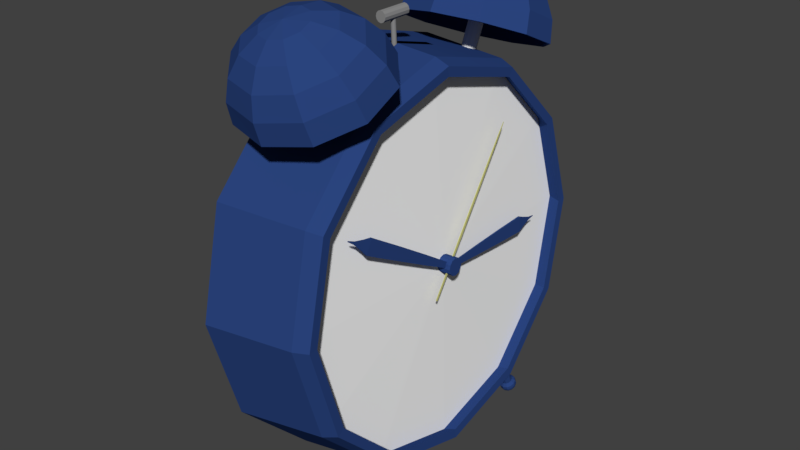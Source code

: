 # Source: SM_AlarmClock_001.blend  (saved by Blender 2.80.37; exported with 4.5.12 LTS)
import bpy
from mathutils import Matrix  # noqa: F401  (used for matrix-valued properties, if any)

bpy.ops.wm.read_factory_settings(use_empty=True)
scene = bpy.context.scene
scene.name = 'Scene'

# ---- collections
col_collection_1 = bpy.data.collections.new('Collection 1'); scene.collection.children.link(col_collection_1)

# ---- materials (node trees are filled in below, after node groups)
mat_clockcase = bpy.data.materials.new('ClockCase')
mat_clockcase.alpha_threshold = 0.0
mat_clockcase.use_transparent_shadow = False
mat_clockcase.diffuse_color = (0.02379, 0.05774, 0.2079, 1.0)
mat_clockcase.roughness = 0.5
mat_clockshield = bpy.data.materials.new('ClockShield')
mat_clockshield.alpha_threshold = 0.0
mat_clockshield.use_transparent_shadow = False
mat_clockshield.diffuse_color = (1.0, 1.0, 1.0, 1.0)
mat_clockshield.roughness = 0.5
mat_clockmetal = bpy.data.materials.new('ClockMetal')
mat_clockmetal.alpha_threshold = 0.0
mat_clockmetal.use_transparent_shadow = False
mat_clockmetal.diffuse_color = (0.2598, 0.2598, 0.2598, 1.0)
mat_clockmetal.roughness = 0.5
mat_clockhole = bpy.data.materials.new('ClockHole')
mat_clockhole.use_transparent_shadow = False
mat_clockhole.diffuse_color = (0.0001763, 0.0001763, 0.0001763, 1.0)
mat_clockhole.roughness = 0.25
mat_secondshand = bpy.data.materials.new('SecondsHand')
mat_secondshand.alpha_threshold = 0.0
mat_secondshand.use_transparent_shadow = False
mat_secondshand.diffuse_color = (0.6383, 0.6269, 0.2385, 1.0)
mat_secondshand.roughness = 0.5

# ---- material node trees

# ---- world
world_world = bpy.data.worlds.new('World'); scene.world = world_world
world_world.color = (0.05088, 0.05088, 0.05088)
world_world.use_sun_shadow = False
world_world.sun_shadow_jitter_overblur = 0.0
world_world.cycles.sampling_method = 'MANUAL'

# ---- meshes
me_cylinder = bpy.data.meshes.new('Cylinder')
me_cylinder.from_pydata([(-0.03968, -0.07131, 0.01882), (0.02422, -0.06406, 0.03463), (-0.04231, -0.1232, 0.07063), (0.02185, -0.1106, 0.08115), (-0.0459, -0.1422, 0.1414), (0.01863, -0.1277, 0.1447), (-0.0495, -0.1232, 0.2122), (0.0154, -0.1106, 0.2082), (-0.05213, -0.07131, 0.264), (0.01304, -0.06406, 0.2547), (0.02487, -0.06738, 0.02891), (0.02238, -0.1164, 0.07785), (0.01899, -0.1343, 0.1447), (0.01559, -0.1164, 0.2116), (0.01311, -0.06738, 0.2605), (0.03484, -0.06524, 0.03312), (0.03243, -0.1127, 0.0805), (0.02915, -0.1301, 0.1452), (0.02586, -0.1127, 0.2099), (0.02346, -0.06524, 0.2573), (0.03421, -0.06203, 0.03865), (0.03192, -0.1071, 0.08369), (0.0288, -0.1236, 0.1452), (0.02568, -0.1071, 0.2067), (0.02339, -0.06203, 0.2518), (0.01555, -0.07432, 0.04499), (0.01727, -0.08991, 0.01096), (0.01754, -0.07384, 0.04487), (0.01926, -0.08943, 0.01084), (0.01901, -0.07252, 0.04434), (0.02074, -0.08811, 0.01031), (0.01959, -0.07072, 0.04355), (0.02131, -0.08631, 0.009517), (0.0191, -0.06892, 0.0427), (0.02083, -0.08451, 0.008667), (0.01768, -0.0676, 0.04202), (0.01941, -0.08319, 0.007991), (0.01571, -0.06712, 0.0417), (0.01744, -0.08271, 0.00767), (0.01372, -0.0676, 0.04182), (0.01545, -0.08319, 0.00779), (0.01224, -0.06892, 0.04235), (0.01397, -0.08451, 0.008319), (0.01167, -0.07072, 0.04314), (0.0134, -0.08631, 0.009115), (0.01216, -0.07252, 0.04399), (0.01389, -0.08811, 0.009965), (0.01358, -0.07384, 0.04467), (0.01531, -0.08943, 0.01064), (0.02034, -0.0919, 0.00976), (0.01733, -0.09263, 0.009942), (0.02258, -0.0899, 0.008958), (0.02345, -0.08717, 0.00775), (0.02271, -0.08444, 0.006461), (0.02056, -0.08244, 0.005436), (0.01758, -0.0817, 0.004949), (0.01456, -0.08244, 0.005131), (0.01232, -0.08444, 0.005934), (0.01145, -0.08717, 0.007141), (0.01219, -0.0899, 0.00843), (0.01434, -0.0919, 0.009455), (0.02054, -0.09287, 0.008119), (0.01741, -0.09363, 0.008308), (0.02287, -0.0908, 0.007286), (0.02377, -0.08796, 0.006032), (0.023, -0.08512, 0.004693), (0.02077, -0.08304, 0.003628), (0.01767, -0.08228, 0.003122), (0.01454, -0.08304, 0.003311), (0.01221, -0.08512, 0.004145), (0.01131, -0.08796, 0.005399), (0.01208, -0.0908, 0.006738), (0.01431, -0.09287, 0.007803), (0.02054, -0.0934, 0.006623), (0.01748, -0.09415, 0.006807), (0.02281, -0.09138, 0.005811), (0.02368, -0.08862, 0.004589), (0.02294, -0.08585, 0.003285), (0.02076, -0.08383, 0.002247), (0.01774, -0.08309, 0.001755), (0.01469, -0.08383, 0.001939), (0.01242, -0.08585, 0.002751), (0.01154, -0.08862, 0.003973), (0.01229, -0.09138, 0.005277), (0.01447, -0.0934, 0.006315), (0.02033, -0.0935, 0.005231), (0.01756, -0.09417, 0.005398), (0.02239, -0.09166, 0.004494), (0.02318, -0.08915, 0.003385), (0.0225, -0.08665, 0.002202), (0.02053, -0.08481, 0.00126), (0.01779, -0.08414, 0.0008132), (0.01502, -0.08481, 0.0009805), (0.01296, -0.08665, 0.001717), (0.01216, -0.08915, 0.002826), (0.01284, -0.09166, 0.004009), (0.01482, -0.0935, 0.004951), (0.01978, -0.09298, 0.003764), (0.01763, -0.0935, 0.003893), (0.02138, -0.09156, 0.003192), (0.022, -0.08961, 0.002331), (0.02147, -0.08766, 0.001412), (0.01994, -0.08624, 0.0006816), (0.01781, -0.08572, 0.0003346), (0.01566, -0.08624, 0.0004644), (0.01406, -0.08766, 0.001036), (0.01345, -0.08961, 0.001897), (0.01397, -0.09156, 0.002816), (0.01551, -0.09298, 0.003547), (0.01777, -0.09, 0.001255), (0.01653, -0.08416, 0.02556), (0.01653, -0.08281, 0.02555), (0.01833, -0.08237, 0.02545), (0.01895, -0.08357, 0.02541), (0.01967, -0.08118, 0.02497), (0.02074, -0.08197, 0.02477), (0.02018, -0.07955, 0.02425), (0.02144, -0.07978, 0.0238), (0.01974, -0.07792, 0.02348), (0.02084, -0.0776, 0.02277), (0.01846, -0.07673, 0.02287), (0.01912, -0.076, 0.02195), (0.01668, -0.0763, 0.02258), (0.01674, -0.07541, 0.02156), (0.01489, -0.07673, 0.02269), (0.01432, -0.076, 0.02171), (0.01355, -0.07792, 0.02317), (0.01252, -0.0776, 0.02235), (0.01303, -0.07955, 0.02389), (0.01183, -0.07978, 0.02331), (0.01347, -0.08118, 0.02465), (0.01242, -0.08197, 0.02435), (0.01475, -0.08237, 0.02526), (0.01414, -0.08357, 0.02517), (-0.01313, -0.05553, 0.2488), (-0.01649, -0.08971, 0.315), (-0.01043, -0.05609, 0.2487), (-0.01379, -0.09027, 0.3148), (-0.008423, -0.05763, 0.248), (-0.01178, -0.09181, 0.3141), (-0.007648, -0.05973, 0.2469), (-0.01101, -0.09391, 0.3131), (-0.008313, -0.06183, 0.2458), (-0.01167, -0.09601, 0.312), (-0.01024, -0.06336, 0.2449), (-0.0136, -0.09754, 0.3111), (-0.01291, -0.06393, 0.2445), (-0.01627, -0.09811, 0.3107), (-0.01561, -0.06336, 0.2446), (-0.01897, -0.09754, 0.3108), (-0.01762, -0.06183, 0.2453), (-0.02098, -0.09601, 0.3115), (-0.0184, -0.05973, 0.2464), (-0.02176, -0.09391, 0.3125), (-0.01773, -0.05763, 0.2475), (-0.02109, -0.09181, 0.3137), (-0.0158, -0.05609, 0.2484), (-0.01916, -0.09027, 0.3146), (-0.03872, -0.0004356, -0.0001461), (0.02508, -0.0004356, 0.01761), (-0.03968, 0.07043, 0.01882), (0.02422, 0.06319, 0.03463), (-0.04231, 0.1223, 0.07063), (0.02185, 0.1098, 0.08115), (-0.0459, 0.1413, 0.1414), (0.01863, 0.1268, 0.1447), (-0.0495, 0.1223, 0.2122), (0.0154, 0.1098, 0.2082), (-0.05213, 0.07043, 0.264), (0.01304, 0.06319, 0.2547), (-0.05309, -0.0004356, 0.283), (0.01218, -0.0004356, 0.2718), (0.02577, -0.0004356, 0.011), (0.02487, 0.0665, 0.02891), (0.02238, 0.1155, 0.07785), (0.01899, 0.1334, 0.1447), (0.01559, 0.1155, 0.2116), (0.01311, 0.0665, 0.2605), (0.0122, -0.0004356, 0.2784), (0.02152, -0.0004356, 0.1448), (-0.04004, -0.06716, 0.02598), (0.03572, -0.0004356, 0.01577), (0.03484, 0.06437, 0.03312), (0.03243, 0.1118, 0.0805), (0.02915, 0.1292, 0.1452), (0.02586, 0.1118, 0.2099), (0.02346, 0.06437, 0.2573), (0.02258, -0.0004356, 0.2747), (0.03505, -0.0004356, 0.02217), (0.03421, 0.06116, 0.03865), (0.03192, 0.1063, 0.08369), (0.0288, 0.1228, 0.1452), (0.02568, 0.1063, 0.2067), (0.02339, 0.06116, 0.2518), (0.02255, -0.0004356, 0.2682), (0.01555, 0.07345, 0.04499), (0.01727, 0.08904, 0.01096), (0.01754, 0.07297, 0.04487), (0.01926, 0.08856, 0.01084), (0.01901, 0.07165, 0.04434), (0.02074, 0.08724, 0.01031), (0.01959, 0.06985, 0.04355), (0.02131, 0.08544, 0.009517), (0.0191, 0.06805, 0.0427), (0.02083, 0.08364, 0.008667), (0.01768, 0.06673, 0.04202), (0.01941, 0.08232, 0.007991), (0.01571, 0.06625, 0.0417), (0.01744, 0.08184, 0.00767), (0.01372, 0.06673, 0.04182), (0.01545, 0.08232, 0.00779), (0.01224, 0.06805, 0.04235), (0.01397, 0.08364, 0.008319), (0.01167, 0.06985, 0.04314), (0.0134, 0.08544, 0.009115), (0.01216, 0.07165, 0.04399), (0.01389, 0.08724, 0.009965), (0.01358, 0.07297, 0.04467), (0.01531, 0.08856, 0.01064), (0.02034, 0.09103, 0.00976), (0.01733, 0.09176, 0.009942), (0.02258, 0.08903, 0.008958), (0.02345, 0.0863, 0.00775), (0.02271, 0.08356, 0.006461), (0.02056, 0.08156, 0.005436), (0.01758, 0.08083, 0.004949), (0.01456, 0.08156, 0.005131), (0.01232, 0.08356, 0.005934), (0.01145, 0.0863, 0.007141), (0.01219, 0.08903, 0.00843), (0.01434, 0.09103, 0.009455), (0.02054, 0.092, 0.008119), (0.01741, 0.09276, 0.008308), (0.02287, 0.08993, 0.007286), (0.02377, 0.08709, 0.006032), (0.023, 0.08425, 0.004693), (0.02077, 0.08217, 0.003628), (0.01767, 0.08141, 0.003122), (0.01454, 0.08217, 0.003311), (0.01221, 0.08425, 0.004145), (0.01131, 0.08709, 0.005399), (0.01208, 0.08993, 0.006738), (0.01431, 0.092, 0.007803), (0.02054, 0.09253, 0.006623), (0.01748, 0.09327, 0.006807), (0.02281, 0.09051, 0.005811), (0.02368, 0.08775, 0.004589), (0.02294, 0.08498, 0.003285), (0.02076, 0.08296, 0.002247), (0.01774, 0.08222, 0.001755), (0.01469, 0.08296, 0.001939), (0.01242, 0.08498, 0.002751), (0.01154, 0.08775, 0.003973), (0.01229, 0.09051, 0.005277), (0.01447, 0.09253, 0.006315), (0.02033, 0.09263, 0.005231), (0.01756, 0.0933, 0.005398), (0.02239, 0.09079, 0.004494), (0.02318, 0.08828, 0.003385), (0.0225, 0.08578, 0.002202), (0.02053, 0.08394, 0.00126), (0.01779, 0.08327, 0.0008132), (0.01502, 0.08394, 0.0009805), (0.01296, 0.08578, 0.001717), (0.01216, 0.08828, 0.002826), (0.01284, 0.09079, 0.004009), (0.01482, 0.09263, 0.004951), (0.01978, 0.09211, 0.003764), (0.01763, 0.09263, 0.003893), (0.02138, 0.09068, 0.003192), (0.022, 0.08874, 0.002331), (0.02147, 0.08679, 0.001412), (0.01994, 0.08537, 0.0006816), (0.01781, 0.08484, 0.0003346), (0.01566, 0.08537, 0.0004644), (0.01406, 0.08679, 0.001036), (0.01345, 0.08874, 0.001897), (0.01397, 0.09068, 0.002816), (0.01551, 0.09211, 0.003547), (0.01777, 0.08913, 0.001255), (0.01653, 0.08329, 0.02556), (0.01653, 0.08194, 0.02555), (0.01833, 0.0815, 0.02545), (0.01895, 0.0827, 0.02541), (0.01967, 0.08031, 0.02497), (0.02074, 0.0811, 0.02477), (0.02018, 0.07868, 0.02425), (0.02144, 0.07891, 0.0238), (0.01974, 0.07705, 0.02348), (0.02084, 0.07673, 0.02277), (0.01846, 0.07586, 0.02287), (0.01912, 0.07512, 0.02195), (0.01668, 0.07542, 0.02258), (0.01674, 0.07454, 0.02156), (0.01489, 0.07586, 0.02269), (0.01432, 0.07512, 0.02171), (0.01355, 0.07705, 0.02317), (0.01252, 0.07673, 0.02235), (0.01303, 0.07868, 0.02389), (0.01183, 0.07891, 0.02331), (0.01347, 0.08031, 0.02465), (0.01242, 0.0811, 0.02435), (0.01475, 0.0815, 0.02526), (0.01414, 0.0827, 0.02517), (-0.01313, 0.05466, 0.2488), (-0.01649, 0.08884, 0.315), (-0.01043, 0.05522, 0.2487), (-0.01379, 0.0894, 0.3148), (-0.008423, 0.05676, 0.248), (-0.01178, 0.09094, 0.3141), (-0.007648, 0.05886, 0.2469), (-0.01101, 0.09304, 0.3131), (-0.008313, 0.06096, 0.2458), (-0.01167, 0.09513, 0.312), (-0.01024, 0.06249, 0.2449), (-0.0136, 0.09667, 0.3111), (-0.01291, 0.06306, 0.2445), (-0.01627, 0.09723, 0.3107), (-0.01561, 0.06249, 0.2446), (-0.01897, 0.09667, 0.3108), (-0.01762, 0.06096, 0.2453), (-0.02098, 0.09513, 0.3115), (-0.0184, 0.05886, 0.2464), (-0.02176, 0.09304, 0.3125), (-0.01773, 0.05676, 0.2475), (-0.02109, 0.09094, 0.3137), (-0.0158, 0.05522, 0.2484), (-0.01916, 0.0894, 0.3146), (-0.001812, 0.005896, 0.1438), (-0.00166, 0.005092, 0.1408), (-0.001549, 0.002896, 0.1386), (-0.001508, -0.0001046, 0.1378), (-0.001549, -0.003105, 0.1386), (-0.00166, -0.005301, 0.1408), (-0.001812, -0.006105, 0.1438), (-0.001965, -0.005301, 0.1468), (-0.002076, -0.003105, 0.149), (-0.002117, -0.0001046, 0.1498), (-0.002076, 0.002896, 0.149), (0.03118, -0.0001046, 0.1455), (-0.001965, 0.005092, 0.1468), (0.01563, -0.07072, 0.04335), (0.01563, 0.06985, 0.04335), (-0.04252, -0.116, 0.07477), (-0.0459, -0.1339, 0.1414), (-0.04929, -0.116, 0.2081), (-0.05176, -0.06716, 0.2568), (-0.03914, -0.0004356, 0.008128), (-0.04004, 0.06629, 0.02598), (-0.04252, 0.1151, 0.07477), (-0.0459, 0.133, 0.1414), (-0.04929, 0.1151, 0.2081), (-0.05176, 0.06629, 0.2568), (-0.05267, -0.0004356, 0.2747), (-0.02263, -0.06383, 0.03265), (-0.02498, -0.1102, 0.079), (-0.0282, -0.1272, 0.1423), (-0.03141, -0.1102, 0.2056), (-0.03376, -0.06383, 0.252), (-0.02177, -0.0004356, 0.01569), (-0.02263, 0.06296, 0.03265), (-0.02498, 0.1094, 0.079), (-0.0282, 0.1263, 0.1423), (-0.03141, 0.1094, 0.2056), (-0.03376, 0.06296, 0.252), (-0.03463, -0.0004356, 0.2689), (-0.0282, -0.0004356, 0.1423), (0.01906, -0.09212, 0.00229), (0.01771, -0.09245, 0.002372), (0.02006, -0.09123, 0.001931), (0.02045, -0.09, 0.001391), (0.02012, -0.08878, 0.0008144), (0.01916, -0.08789, 0.0003556), (0.01782, -0.08756, 0.0001378), (0.01647, -0.08789, 0.0002193), (0.01547, -0.08878, 0.0005783), (0.01508, -0.09, 0.001119), (0.01541, -0.09123, 0.001695), (0.01637, -0.09212, 0.002154), (0.03091, -0.003105, 0.1507), (0.03103, -0.005301, 0.1485), (0.03144, -0.003105, 0.1403), (0.03148, -0.0001046, 0.1395), (0.03118, -0.006105, 0.1455), (0.03144, 0.002896, 0.1403), (0.03133, -0.005301, 0.1425), (0.03133, 0.005092, 0.1425), (0.03118, 0.005896, 0.1455), (0.03087, -0.0001046, 0.1515), (0.03091, 0.002896, 0.1507), (0.03103, 0.005092, 0.1485), (-0.05222, 0.03293, 0.2658), (-0.05261, 0.035, 0.2735), (0.01265, 0.03303, 0.2695), (0.01261, 0.03138, 0.2633), (0.02302, 0.03197, 0.266), (0.02297, 0.03036, 0.26), (-0.0342, 0.03126, 0.2605), (-0.05261, -0.03587, 0.2735), (0.01265, -0.03391, 0.2695), (0.01261, -0.03225, 0.2633), (-0.05222, -0.0338, 0.2658), (0.02302, -0.03284, 0.266), (0.02297, -0.03123, 0.26), (-0.0342, -0.03213, 0.2605), (-0.00355, -0.0004356, 0.005931), (-0.004484, -0.06916, 0.02432), (-0.007035, -0.1195, 0.07457), (-0.01052, -0.1379, 0.1432), (-0.014, -0.1195, 0.2118), (-0.01656, -0.06916, 0.2621), (-0.01749, -0.0004356, 0.2805), (-0.004484, 0.06829, 0.02432), (-0.007035, 0.1186, 0.07457), (-0.01052, 0.137, 0.1432), (-0.014, 0.1186, 0.2118), (-0.01656, 0.06829, 0.2621), (-0.01702, 0.03393, 0.2713), (-0.01702, -0.0348, 0.2713), (-0.009714, -0.0004356, 0.004866), (-0.01065, -0.06954, 0.02336), (-0.01322, -0.1201, 0.07388), (-0.01672, -0.1386, 0.1429), (-0.02023, -0.1201, 0.2119), (-0.02279, -0.06954, 0.2624), (-0.02373, -0.0004356, 0.2809), (-0.01065, 0.06867, 0.02336), (-0.01322, 0.1193, 0.07388), (-0.01672, 0.1378, 0.1429), (-0.02023, 0.1193, 0.2119), (-0.02279, 0.06867, 0.2624), (-0.02326, -0.03499, 0.2717), (-0.02326, 0.03412, 0.2717), (-0.01749, -0.0004356, 0.2691), (-0.01702, 0.03393, 0.2691), (-0.01702, -0.0348, 0.2691), (-0.02373, -0.0004356, 0.2691), (-0.02326, -0.03499, 0.2691), (-0.02326, 0.03412, 0.2691), (-0.008041, -0.08239, 0.32), (0.001013, -0.06966, 0.3188), (0.008437, -0.05737, 0.3131), (0.01351, -0.04669, 0.3036), (0.01416, -0.04046, 0.2901), (-0.001736, -0.08913, 0.3171), (0.01301, -0.08249, 0.3134), (0.02494, -0.07501, 0.3058), (0.03291, -0.06744, 0.2949), (0.03354, -0.06119, 0.2814), (-0.001539, -0.09746, 0.3133), (0.01338, -0.09834, 0.3061), (0.02546, -0.09683, 0.2956), (0.03352, -0.09309, 0.283), (0.03414, -0.0868, 0.2695), (-0.007526, -0.1042, 0.3098), (0.001991, -0.1112, 0.2995), (0.009784, -0.1145, 0.2866), (0.01509, -0.1138, 0.2724), (0.01574, -0.1075, 0.2589), (-0.01741, -0.1068, 0.3081), (-0.01681, -0.1161, 0.2963), (-0.01609, -0.1212, 0.2822), (-0.01533, -0.1218, 0.2671), (-0.01465, -0.1154, 0.2537), (-0.01784, -0.09429, 0.3165), (-0.02742, -0.1042, 0.3088), (-0.03584, -0.1112, 0.2976), (-0.04229, -0.1145, 0.284), (-0.04612, -0.1138, 0.2693), (-0.04541, -0.1075, 0.2558), (-0.03372, -0.09746, 0.3116), (-0.04783, -0.09834, 0.303), (-0.05879, -0.09683, 0.2913), (-0.06553, -0.09309, 0.2779), (-0.06479, -0.0868, 0.2645), (-0.03392, -0.08913, 0.3155), (-0.04821, -0.08249, 0.3103), (-0.05931, -0.07501, 0.3015), (-0.06613, -0.06744, 0.2898), (-0.06539, -0.06119, 0.2764), (-0.02793, -0.08239, 0.3189), (-0.03682, -0.06966, 0.3169), (-0.04363, -0.05737, 0.3105), (-0.04771, -0.04669, 0.3004), (-0.04699, -0.04046, 0.287), (-0.01805, -0.07981, 0.3206), (-0.01802, -0.06477, 0.3201), (-0.01776, -0.05062, 0.3149), (-0.01729, -0.03877, 0.3057), (-0.0166, -0.03254, 0.2922), (-0.01771, -0.09311, 0.314), (0.02864, -0.09401, 0.2878), (0.02809, -0.07076, 0.2986), (-0.04501, -0.05194, 0.3037), (-0.06172, -0.07076, 0.2941), (0.0105, -0.05194, 0.3065), (-0.01565, -0.12, 0.2735), (0.01193, -0.1128, 0.2782), (-0.06117, -0.09401, 0.2833), (-0.01743, -0.04475, 0.3084), (-0.04357, -0.1128, 0.2754), (0.02188, -0.09667, 0.2975), (-0.04151, -0.06046, 0.3111), (-0.01624, -0.119, 0.2851), (-0.01777, -0.05428, 0.3152), (-0.04027, -0.1129, 0.2868), (0.02141, -0.07665, 0.3068), (-0.05589, -0.07665, 0.3028), (0.006262, -0.06046, 0.3135), (0.007498, -0.1129, 0.2892), (-0.05542, -0.09667, 0.2935), (-0.008247, -0.09064, 0.3156), (-0.01198, -0.08665, 0.3173), (-0.008131, -0.09557, 0.3133), (-0.01167, -0.09956, 0.3113), (-0.01752, -0.1011, 0.3103), (-0.02344, -0.09956, 0.3107), (-0.02717, -0.09557, 0.3124), (-0.02728, -0.09064, 0.3146), (-0.02374, -0.08665, 0.3167), (-0.0179, -0.08513, 0.3177), (-0.008041, 0.08152, 0.32), (0.001013, 0.06879, 0.3188), (0.008437, 0.05649, 0.3131), (0.01351, 0.04582, 0.3036), (0.01416, 0.03959, 0.2901), (-0.001736, 0.08826, 0.3171), (0.01301, 0.08162, 0.3134), (0.02494, 0.07414, 0.3058), (0.03291, 0.06657, 0.2949), (0.03354, 0.06031, 0.2814), (-0.001539, 0.09659, 0.3133), (0.01338, 0.09747, 0.3061), (0.02546, 0.09596, 0.2956), (0.03352, 0.09222, 0.283), (0.03414, 0.08593, 0.2695), (-0.007526, 0.1033, 0.3098), (0.001991, 0.1103, 0.2995), (0.009784, 0.1136, 0.2866), (0.01509, 0.113, 0.2724), (0.01574, 0.1067, 0.2589), (-0.01741, 0.1059, 0.3081), (-0.01681, 0.1152, 0.2963), (-0.01609, 0.1204, 0.2822), (-0.01533, 0.1209, 0.2671), (-0.01465, 0.1146, 0.2537), (-0.01784, 0.09342, 0.3165), (-0.02742, 0.1033, 0.3088), (-0.03584, 0.1103, 0.2976), (-0.04229, 0.1136, 0.284), (-0.04612, 0.113, 0.2693), (-0.04541, 0.1067, 0.2558), (-0.03372, 0.09659, 0.3116), (-0.04783, 0.09747, 0.303), (-0.05879, 0.09596, 0.2913), (-0.06553, 0.09222, 0.2779), (-0.06479, 0.08593, 0.2645), (-0.03392, 0.08826, 0.3155), (-0.04821, 0.08162, 0.3103), (-0.05931, 0.07414, 0.3015), (-0.06613, 0.06657, 0.2898), (-0.06539, 0.06031, 0.2764), (-0.02793, 0.08152, 0.3189), (-0.03682, 0.06879, 0.3169), (-0.04363, 0.05649, 0.3105), (-0.04771, 0.04582, 0.3004), (-0.04699, 0.03959, 0.287), (-0.01805, 0.07894, 0.3206), (-0.01802, 0.06389, 0.3201), (-0.01776, 0.04975, 0.3149), (-0.01729, 0.0379, 0.3057), (-0.0166, 0.03167, 0.2922), (-0.01771, 0.09224, 0.314), (0.02864, 0.09314, 0.2878), (0.02809, 0.06988, 0.2986), (-0.04501, 0.05107, 0.3037), (-0.06172, 0.06988, 0.2941), (0.0105, 0.05107, 0.3065), (-0.01565, 0.1191, 0.2735), (0.01193, 0.112, 0.2782), (-0.06117, 0.09314, 0.2833), (-0.01743, 0.04388, 0.3084), (-0.04357, 0.112, 0.2754), (0.02188, 0.0958, 0.2975), (-0.04151, 0.05959, 0.3111), (-0.01624, 0.1182, 0.2851), (-0.01777, 0.05341, 0.3152), (-0.04027, 0.112, 0.2868), (0.02141, 0.07578, 0.3068), (-0.05589, 0.07578, 0.3028), (0.006262, 0.05959, 0.3135), (0.007498, 0.112, 0.2892), (-0.05542, 0.0958, 0.2935), (-0.008247, 0.08977, 0.3156), (-0.01198, 0.08578, 0.3173), (-0.008131, 0.0947, 0.3133), (-0.01167, 0.09869, 0.3113), (-0.01752, 0.1002, 0.3103), (-0.02344, 0.09869, 0.3107), (-0.02717, 0.0947, 0.3124), (-0.02728, 0.08977, 0.3146), (-0.02374, 0.08578, 0.3167), (-0.0179, 0.08426, 0.3177), (0.01572, -0.0387, 0.291), (0.03613, -0.06051, 0.2818), (0.03676, -0.08748, 0.2693), (0.01739, -0.1093, 0.2582), (-0.01459, -0.1176, 0.2527), (-0.04697, -0.1093, 0.2549), (-0.06738, -0.08748, 0.264), (-0.06801, -0.06051, 0.2766), (-0.04864, -0.0387, 0.2877), (-0.01665, -0.03036, 0.2932), (0.01572, 0.03782, 0.291), (0.03613, 0.05964, 0.2818), (0.03676, 0.08661, 0.2693), (0.01739, 0.1084, 0.2582), (-0.01459, 0.1168, 0.2527), (-0.04697, 0.1084, 0.2549), (-0.06738, 0.08661, 0.264), (-0.06801, 0.05964, 0.2766), (-0.04864, 0.03782, 0.2877), (-0.01665, 0.02949, 0.2932), (0.0232, 0.05723, 0.2232), (0.02331, 0.05723, 0.2232), (0.02321, 0.0577, 0.2228), (0.02333, 0.0577, 0.2228), (0.0261, 0.01103, 0.1631), (0.02651, 0.01103, 0.1631), (0.02616, 0.01268, 0.1618), (0.02657, 0.01268, 0.1619), (0.02798, -0.01589, 0.1269), (0.02466, 0.03828, 0.199), (0.02436, 0.03966, 0.1979), (0.02835, -0.01463, 0.126), (0.02431, 0.03828, 0.199), (0.0283, -0.01589, 0.127), (0.02803, -0.01463, 0.126), (0.02471, 0.03966, 0.1979), (0.02377, 0.05116, 0.2157), (0.02354, 0.05223, 0.2149), (0.0235, 0.05116, 0.2157), (0.02381, 0.05223, 0.2149), (0.02707, -0.001914, 0.1436), (0.02751, -0.001914, 0.1437), (0.02449, -0.09252, 0.1982), (0.02456, -0.09252, 0.1982), (0.02691, -8.354e-05, 0.1468), (0.02735, -8.354e-05, 0.1468), (0.02446, -0.09223, 0.1987), (0.02453, -0.09223, 0.1987), (0.02541, -0.05285, 0.1703), (0.02647, -0.05285, 0.1704), (0.02502, -0.04842, 0.1779), (0.02608, -0.04842, 0.178), (0.02623, -0.02745, 0.1569), (0.02588, -0.07812, 0.184), (0.02414, -0.07278, 0.1931), (0.02673, -0.02418, 0.1625), (0.0246, -0.07812, 0.184), (0.02701, -0.02745, 0.1569), (0.02594, -0.02418, 0.1625), (0.02542, -0.07278, 0.1932), (0.02542, -0.08172, 0.1884), (0.02483, -0.08759, 0.1945), (0.02433, -0.0784, 0.1941), (0.02451, -0.0866, 0.1962), (0.02459, -0.08759, 0.1945), (0.02462, -0.08172, 0.1884), (0.02474, -0.0866, 0.1962), (0.02513, -0.0784, 0.1941), (0.02692, 0.001607, 0.1467), (0.02736, 0.001607, 0.1467), (0.02718, 0.09261, 0.1451), (0.02725, 0.09261, 0.1451), (0.02711, 0.001607, 0.1429), (0.02755, 0.001607, 0.1429), (0.02721, 0.09261, 0.1445), (0.02728, 0.09261, 0.1445), (0.02647, 0.05104, 0.1494), (0.02753, 0.05104, 0.1495), (0.02694, 0.05104, 0.1402), (0.028, 0.05104, 0.1402), (0.02667, 0.02632, 0.1482), (0.02759, 0.07575, 0.1504), (0.02688, 0.07575, 0.1392), (0.0278, 0.02632, 0.1414), (0.02631, 0.07575, 0.1503), (0.02745, 0.02632, 0.1482), (0.02701, 0.02632, 0.1414), (0.02815, 0.07575, 0.1393), (0.02745, 0.08034, 0.1483), (0.0273, 0.08735, 0.1459), (0.02701, 0.08034, 0.1413), (0.02717, 0.08735, 0.1438), (0.02706, 0.08735, 0.1458), (0.02666, 0.08034, 0.1483), (0.0274, 0.08735, 0.1438), (0.02781, 0.08034, 0.1414), (-0.02188, 0.01096, 0.302), (-0.02188, -0.01114, 0.302), (-0.01994, 0.01096, 0.3016), (-0.01994, -0.01114, 0.3016), (-0.01846, 0.01096, 0.3003), (-0.01846, -0.01114, 0.3003), (-0.01785, 0.01096, 0.2984), (-0.01785, -0.01114, 0.2984), (-0.01827, 0.01096, 0.2964), (-0.01827, -0.01114, 0.2964), (-0.0196, 0.01096, 0.295), (-0.0196, -0.01114, 0.295), (-0.02149, 0.01096, 0.2943), (-0.02149, -0.01114, 0.2943), (-0.02343, 0.01096, 0.2948), (-0.02343, -0.01114, 0.2948), (-0.0249, 0.01096, 0.2961), (-0.0249, -0.01114, 0.2961), (-0.02552, 0.01096, 0.298), (-0.02552, -0.01114, 0.298), (-0.0251, 0.01096, 0.2999), (-0.0251, -0.01114, 0.2999), (-0.02377, 0.01096, 0.3014), (-0.02377, -0.01114, 0.3014), (-0.02168, 0.01096, 0.2982), (-0.02168, -0.01114, 0.2982), (-0.02115, -0.002067, 0.2957), (-0.01957, -0.002067, 0.2645), (-0.02199, -0.001842, 0.2956), (-0.02041, -0.001842, 0.2645), (-0.02261, -0.001225, 0.2956), (-0.02102, -0.001225, 0.2644), (-0.02283, -0.0003829, 0.2956), (-0.02125, -0.0003829, 0.2644), (-0.02261, 0.0004594, 0.2956), (-0.02102, 0.0004594, 0.2644), (-0.02199, 0.001076, 0.2956), (-0.02041, 0.001076, 0.2645), (-0.02115, 0.001302, 0.2957), (-0.01957, 0.001302, 0.2645), (-0.02031, 0.001076, 0.2957), (-0.01873, 0.001076, 0.2645), (-0.01969, 0.0004594, 0.2957), (-0.01811, 0.0004594, 0.2646), (-0.01947, -0.0003829, 0.2958), (-0.01788, -0.0003829, 0.2646), (-0.01969, -0.001225, 0.2957), (-0.01811, -0.001225, 0.2646), (-0.02031, -0.001842, 0.2957), (-0.01873, -0.001842, 0.2645), (-0.02115, -0.0003829, 0.2957), (-0.01957, -0.0003829, 0.2645)], [], [(405, 172, 10, 406), (406, 10, 11, 407), (407, 11, 12, 408), (408, 12, 13, 409), (409, 13, 14, 410), (418, 399, 178, 411), (3, 5, 22, 21), (399, 14, 19, 402), (10, 172, 181, 15), (1, 3, 21, 20), (12, 11, 16, 17), (159, 1, 20, 188), (14, 13, 18, 19), (159, 179, 1), (9, 179, 171, 400), (1, 179, 3), (5, 179, 7), (3, 179, 5), (7, 179, 9), (166, 164, 350, 351), (398, 170, 353, 401), (168, 166, 351, 352), (0, 2, 343, 180), (392, 168, 352, 391), (6, 8, 346, 345), (188, 20, 15, 181), (20, 21, 16, 15), (21, 22, 17, 16), (22, 23, 18, 17), (23, 24, 19, 18), (403, 194, 187, 402), (5, 7, 23, 22), (13, 12, 17, 18), (7, 9, 24, 23), (11, 10, 15, 16), (400, 171, 194, 403), (111, 26, 28, 112), (112, 28, 30, 114), (114, 30, 32, 116), (116, 32, 34, 118), (118, 34, 36, 120), (120, 36, 38, 122), (122, 38, 40, 124), (124, 40, 42, 126), (126, 42, 44, 128), (128, 44, 46, 130), (30, 28, 49, 51), (130, 46, 48, 132), (132, 48, 26, 111), (25, 341, 47), (53, 52, 64, 65), (46, 44, 58, 59), (44, 42, 57, 58), (42, 40, 56, 57), (40, 38, 55, 56), (38, 36, 54, 55), (36, 34, 53, 54), (34, 32, 52, 53), (26, 48, 60, 50), (28, 26, 50, 49), (32, 30, 51, 52), (48, 46, 59, 60), (65, 64, 76, 77), (60, 59, 71, 72), (49, 50, 62, 61), (57, 56, 68, 69), (54, 53, 65, 66), (50, 60, 72, 62), (51, 49, 61, 63), (58, 57, 69, 70), (55, 54, 66, 67), (52, 51, 63, 64), (59, 58, 70, 71), (56, 55, 67, 68), (80, 79, 91, 92), (72, 71, 83, 84), (61, 62, 74, 73), (69, 68, 80, 81), (66, 65, 77, 78), (62, 72, 84, 74), (63, 61, 73, 75), (70, 69, 81, 82), (67, 66, 78, 79), (64, 63, 75, 76), (71, 70, 82, 83), (68, 67, 79, 80), (92, 91, 103, 104), (77, 76, 88, 89), (84, 83, 95, 96), (73, 74, 86, 85), (81, 80, 92, 93), (78, 77, 89, 90), (74, 84, 96, 86), (75, 73, 85, 87), (82, 81, 93, 94), (79, 78, 90, 91), (76, 75, 87, 88), (83, 82, 94, 95), (107, 106, 376, 377), (89, 88, 100, 101), (96, 95, 107, 108), (85, 86, 98, 97), (93, 92, 104, 105), (90, 89, 101, 102), (86, 96, 108, 98), (87, 85, 97, 99), (94, 93, 105, 106), (91, 90, 102, 103), (88, 87, 99, 100), (95, 94, 106, 107), (104, 103, 373, 374), (101, 100, 370, 371), (108, 107, 377, 378), (97, 98, 368, 367), (105, 104, 374, 375), (102, 101, 371, 372), (98, 108, 378, 368), (99, 97, 367, 369), (106, 105, 375, 376), (103, 102, 372, 373), (100, 99, 369, 370), (47, 133, 110, 25), (133, 132, 111, 110), (45, 131, 133, 47), (131, 130, 132, 133), (43, 129, 131, 45), (129, 128, 130, 131), (41, 127, 129, 43), (127, 126, 128, 129), (39, 125, 127, 41), (125, 124, 126, 127), (37, 123, 125, 39), (123, 122, 124, 125), (35, 121, 123, 37), (121, 120, 122, 123), (33, 119, 121, 35), (119, 118, 120, 121), (31, 117, 119, 33), (117, 116, 118, 119), (29, 115, 117, 31), (115, 114, 116, 117), (27, 113, 115, 29), (113, 112, 114, 115), (25, 110, 113, 27), (110, 111, 112, 113), (134, 135, 137, 136), (136, 137, 139, 138), (138, 139, 141, 140), (140, 141, 143, 142), (142, 143, 145, 144), (144, 145, 147, 146), (146, 147, 149, 148), (148, 149, 151, 150), (150, 151, 153, 152), (152, 153, 155, 154), (137, 135, 157, 155, 153, 151, 149, 147, 145, 143, 141, 139), (154, 155, 157, 156), (156, 157, 135, 134), (134, 136, 138, 140, 142, 144, 146, 148, 150, 152, 154, 156), (405, 412, 173, 172), (412, 413, 174, 173), (413, 414, 175, 174), (414, 415, 176, 175), (415, 416, 177, 176), (417, 411, 178, 393), (163, 190, 191, 165), (393, 395, 186, 177), (173, 182, 181, 172), (161, 189, 190, 163), (175, 184, 183, 174), (159, 188, 189, 161), (177, 186, 185, 176), (159, 161, 179), (169, 394, 171, 179), (161, 163, 179), (165, 167, 179), (163, 165, 179), (167, 169, 179), (2, 4, 344, 343), (164, 162, 349, 350), (4, 6, 345, 344), (160, 158, 347, 348), (158, 0, 180, 347), (162, 160, 348, 349), (188, 181, 182, 189), (189, 182, 183, 190), (190, 183, 184, 191), (191, 184, 185, 192), (192, 185, 186, 193), (396, 395, 187, 194), (165, 191, 192, 167), (176, 185, 184, 175), (167, 192, 193, 169), (174, 183, 182, 173), (394, 396, 194, 171), (281, 282, 198, 196), (282, 284, 200, 198), (284, 286, 202, 200), (286, 288, 204, 202), (288, 290, 206, 204), (290, 292, 208, 206), (292, 294, 210, 208), (294, 296, 212, 210), (296, 298, 214, 212), (298, 300, 216, 214), (200, 221, 219, 198), (300, 302, 218, 216), (302, 281, 196, 218), (195, 217, 342), (223, 235, 234, 222), (216, 229, 228, 214), (214, 228, 227, 212), (212, 227, 226, 210), (210, 226, 225, 208), (208, 225, 224, 206), (206, 224, 223, 204), (204, 223, 222, 202), (196, 220, 230, 218), (198, 219, 220, 196), (202, 222, 221, 200), (218, 230, 229, 216), (235, 247, 246, 234), (230, 242, 241, 229), (219, 231, 232, 220), (227, 239, 238, 226), (224, 236, 235, 223), (220, 232, 242, 230), (221, 233, 231, 219), (228, 240, 239, 227), (225, 237, 236, 224), (222, 234, 233, 221), (229, 241, 240, 228), (226, 238, 237, 225), (250, 262, 261, 249), (242, 254, 253, 241), (231, 243, 244, 232), (239, 251, 250, 238), (236, 248, 247, 235), (232, 244, 254, 242), (233, 245, 243, 231), (240, 252, 251, 239), (237, 249, 248, 236), (234, 246, 245, 233), (241, 253, 252, 240), (238, 250, 249, 237), (262, 274, 273, 261), (247, 259, 258, 246), (254, 266, 265, 253), (243, 255, 256, 244), (251, 263, 262, 250), (248, 260, 259, 247), (244, 256, 266, 254), (245, 257, 255, 243), (252, 264, 263, 251), (249, 261, 260, 248), (246, 258, 257, 245), (253, 265, 264, 252), (277, 279, 276), (259, 271, 270, 258), (266, 278, 277, 265), (255, 267, 268, 256), (263, 275, 274, 262), (260, 272, 271, 259), (256, 268, 278, 266), (257, 269, 267, 255), (264, 276, 275, 263), (261, 273, 272, 260), (258, 270, 269, 257), (265, 277, 276, 264), (274, 279, 273), (271, 279, 270), (278, 279, 277), (267, 279, 268), (275, 279, 274), (272, 279, 271), (268, 279, 278), (269, 279, 267), (276, 279, 275), (273, 279, 272), (270, 279, 269), (217, 195, 280, 303), (303, 280, 281, 302), (215, 217, 303, 301), (301, 303, 302, 300), (213, 215, 301, 299), (299, 301, 300, 298), (211, 213, 299, 297), (297, 299, 298, 296), (209, 211, 297, 295), (295, 297, 296, 294), (207, 209, 295, 293), (293, 295, 294, 292), (205, 207, 293, 291), (291, 293, 292, 290), (203, 205, 291, 289), (289, 291, 290, 288), (201, 203, 289, 287), (287, 289, 288, 286), (199, 201, 287, 285), (285, 287, 286, 284), (197, 199, 285, 283), (283, 285, 284, 282), (195, 197, 283, 280), (280, 283, 282, 281), (304, 306, 307, 305), (306, 308, 309, 307), (308, 310, 311, 309), (310, 312, 313, 311), (312, 314, 315, 313), (314, 316, 317, 315), (316, 318, 319, 317), (318, 320, 321, 319), (320, 322, 323, 321), (322, 324, 325, 323), (307, 309, 311, 313, 315, 317, 319, 321, 323, 325, 327, 305), (324, 326, 327, 325), (326, 304, 305, 327), (304, 326, 324, 322, 320, 318, 316, 314, 312, 310, 308, 306), (337, 388, 389, 338), (336, 379, 388, 337), (335, 380, 379, 336), (334, 383, 380, 335), (333, 385, 383, 334), (332, 381, 385, 333), (331, 382, 381, 332), (330, 384, 382, 331), (340, 390, 387, 328), (329, 386, 384, 330), (328, 387, 386, 329), (338, 389, 390, 340), (37, 341, 35), (39, 341, 37), (27, 341, 25), (41, 341, 39), (29, 341, 27), (43, 341, 41), (31, 341, 29), (45, 341, 43), (33, 341, 31), (47, 341, 45), (35, 341, 33), (207, 205, 342), (342, 205, 203), (342, 215, 213), (203, 201, 342), (215, 342, 217), (213, 211, 342), (342, 201, 199), (342, 211, 209), (199, 197, 342), (209, 207, 342), (342, 197, 195), (345, 346, 358, 357), (401, 353, 365, 404), (347, 180, 354, 359), (350, 349, 361, 362), (391, 352, 364, 397), (344, 345, 357, 356), (349, 348, 360, 361), (343, 344, 356, 355), (352, 351, 363, 364), (348, 347, 359, 360), (180, 343, 355, 354), (351, 350, 362, 363), (362, 361, 366), (354, 355, 366), (365, 397, 364, 366), (357, 358, 366), (361, 360, 366), (359, 354, 366), (364, 363, 366), (356, 357, 366), (360, 359, 366), (363, 362, 366), (355, 356, 366), (358, 404, 365, 366), (109, 367, 368), (109, 369, 367), (109, 370, 369), (109, 371, 370), (109, 372, 371), (109, 373, 372), (109, 374, 373), (109, 375, 374), (109, 376, 375), (109, 377, 376), (109, 378, 377), (109, 368, 378), (339, 379, 380), (339, 381, 382), (339, 380, 383), (339, 382, 384), (339, 383, 385), (339, 384, 386), (339, 385, 381), (339, 386, 387), (339, 388, 379), (339, 389, 388), (339, 390, 389), (339, 387, 390), (353, 391, 397, 365), (169, 193, 396, 394), (193, 186, 395, 396), (178, 187, 395, 393), (416, 417, 393, 177), (170, 392, 391, 353), (346, 401, 404, 358), (9, 400, 403, 24), (24, 403, 402, 19), (8, 398, 401, 346), (178, 399, 402, 187), (410, 14, 399, 418), (424, 410, 418, 431), (430, 432, 417, 416), (432, 425, 436, 438), (429, 430, 416, 415), (428, 429, 415, 414), (427, 428, 414, 413), (426, 427, 413, 412), (419, 426, 412, 405), (418, 411, 433, 435), (423, 409, 410, 424), (422, 408, 409, 423), (421, 407, 408, 422), (420, 406, 407, 421), (419, 405, 406, 420), (158, 419, 420, 0), (0, 420, 421, 2), (2, 421, 422, 4), (4, 422, 423, 6), (6, 423, 424, 8), (398, 431, 425, 170), (158, 160, 426, 419), (160, 162, 427, 426), (162, 164, 428, 427), (164, 166, 429, 428), (166, 168, 430, 429), (392, 170, 425, 432), (168, 392, 432, 430), (8, 424, 431, 398), (438, 436, 433, 434), (437, 435, 433, 436), (431, 418, 435, 437), (411, 417, 434, 433), (425, 431, 437, 436), (417, 432, 438, 434), (488, 487, 441, 442), (485, 464, 439), (612, 488, 442, 603), (486, 485, 439, 440), (487, 486, 440, 441), (442, 441, 446, 447), (439, 464, 444), (603, 442, 447, 604), (440, 439, 444, 445), (441, 440, 445, 446), (446, 445, 450, 451), (447, 446, 451, 452), (444, 464, 449), (604, 447, 452, 605), (445, 444, 449, 450), (451, 450, 455, 456), (452, 451, 456, 457), (449, 464, 454), (605, 452, 457, 606), (450, 449, 454, 455), (606, 457, 462, 607), (455, 454, 459, 460), (456, 455, 460, 461), (457, 456, 461, 462), (454, 464, 459), (459, 464, 465), (607, 462, 468, 608), (460, 459, 465, 466), (461, 460, 466, 467), (462, 461, 467, 468), (468, 467, 472, 473), (465, 464, 470), (608, 468, 473, 609), (466, 465, 470, 471), (467, 466, 471, 472), (473, 472, 477, 478), (470, 464, 475), (609, 473, 478, 610), (471, 470, 475, 476), (472, 471, 476, 477), (477, 476, 481, 482), (478, 477, 482, 483), (475, 464, 480), (610, 478, 483, 611), (476, 475, 480, 481), (481, 480, 485, 486), (482, 481, 486, 487), (483, 482, 487, 488), (480, 464, 485), (611, 483, 488, 612), (506, 501, 513, 511), (507, 502, 519, 518), (508, 506, 511, 512), (509, 503, 515, 514), (510, 507, 518, 517), (502, 504, 520, 519), (503, 505, 516, 515), (501, 509, 514, 513), (504, 508, 512, 520), (505, 510, 517, 516), (469, 474, 498, 500), (489, 443, 495, 499), (453, 458, 497, 491), (463, 469, 500, 496), (484, 489, 499, 493), (474, 479, 494, 498), (458, 463, 496, 497), (443, 448, 492, 495), (479, 484, 493, 494), (448, 453, 491, 492), (500, 498, 510, 505), (499, 495, 508, 504), (491, 497, 509, 501), (496, 500, 505, 503), (493, 499, 504, 502), (498, 494, 507, 510), (497, 496, 503, 509), (495, 492, 506, 508), (494, 493, 502, 507), (492, 491, 501, 506), (490, 512, 511), (490, 511, 513), (490, 513, 514), (490, 514, 515), (490, 515, 516), (490, 516, 517), (490, 517, 518), (490, 518, 519), (490, 519, 520), (490, 520, 512), (570, 524, 523, 569), (567, 521, 546), (622, 613, 524, 570), (568, 522, 521, 567), (569, 523, 522, 568), (524, 529, 528, 523), (521, 526, 546), (613, 614, 529, 524), (522, 527, 526, 521), (523, 528, 527, 522), (528, 533, 532, 527), (529, 534, 533, 528), (526, 531, 546), (614, 615, 534, 529), (527, 532, 531, 526), (533, 538, 537, 532), (534, 539, 538, 533), (531, 536, 546), (615, 616, 539, 534), (532, 537, 536, 531), (616, 617, 544, 539), (537, 542, 541, 536), (538, 543, 542, 537), (539, 544, 543, 538), (536, 541, 546), (541, 547, 546), (617, 618, 550, 544), (542, 548, 547, 541), (543, 549, 548, 542), (544, 550, 549, 543), (550, 555, 554, 549), (547, 552, 546), (618, 619, 555, 550), (548, 553, 552, 547), (549, 554, 553, 548), (555, 560, 559, 554), (552, 557, 546), (619, 620, 560, 555), (553, 558, 557, 552), (554, 559, 558, 553), (559, 564, 563, 558), (560, 565, 564, 559), (557, 562, 546), (620, 621, 565, 560), (558, 563, 562, 557), (563, 568, 567, 562), (564, 569, 568, 563), (565, 570, 569, 564), (562, 567, 546), (621, 622, 570, 565), (588, 593, 595, 583), (589, 600, 601, 584), (590, 594, 593, 588), (591, 596, 597, 585), (592, 599, 600, 589), (584, 601, 602, 586), (585, 597, 598, 587), (583, 595, 596, 591), (586, 602, 594, 590), (587, 598, 599, 592), (551, 582, 580, 556), (571, 581, 577, 525), (535, 573, 579, 540), (545, 578, 582, 551), (566, 575, 581, 571), (556, 580, 576, 561), (540, 579, 578, 545), (525, 577, 574, 530), (561, 576, 575, 566), (530, 574, 573, 535), (582, 587, 592, 580), (581, 586, 590, 577), (573, 583, 591, 579), (578, 585, 587, 582), (575, 584, 586, 581), (580, 592, 589, 576), (579, 591, 585, 578), (577, 590, 588, 574), (576, 589, 584, 575), (574, 588, 583, 573), (572, 593, 594), (572, 595, 593), (572, 596, 595), (572, 597, 596), (572, 598, 597), (572, 599, 598), (572, 600, 599), (572, 601, 600), (572, 602, 601), (572, 594, 602), (484, 611, 612, 489), (479, 610, 611, 484), (474, 609, 610, 479), (469, 608, 609, 474), (463, 607, 608, 469), (458, 606, 607, 463), (453, 605, 606, 458), (448, 604, 605, 453), (443, 603, 604, 448), (489, 612, 603, 443), (566, 571, 622, 621), (561, 566, 621, 620), (556, 561, 620, 619), (551, 556, 619, 618), (545, 551, 618, 617), (540, 545, 617, 616), (535, 540, 616, 615), (530, 535, 615, 614), (525, 530, 614, 613), (571, 525, 613, 622), (641, 640, 633, 635), (624, 623, 641, 639), (627, 628, 632, 635), (635, 633, 629, 627), (630, 629, 633, 638), (632, 639, 641, 635), (629, 630, 634, 637), (640, 642, 638, 633), (627, 629, 637, 631), (638, 632, 628, 630), (630, 628, 636, 634), (623, 625, 640, 641), (624, 626, 625, 623), (626, 624, 639, 642), (642, 640, 625, 626), (628, 627, 631, 636), (636, 631, 637, 634), (642, 639, 632, 638), (645, 649, 666, 667), (654, 652, 660, 658), (656, 662, 670, 663), (659, 657, 653, 651), (644, 660, 655, 643), (667, 664, 646, 645), (651, 652, 656, 659), (646, 650, 649, 645), (657, 662, 654, 653), (659, 656, 663, 668), (670, 662, 657, 665), (661, 658, 648, 647), (653, 654, 658, 661), (647, 648, 644, 643), (665, 657, 659, 668), (655, 661, 647, 643), (651, 653, 661, 655), (662, 656, 652, 654), (658, 660, 644, 648), (669, 664, 663, 670), (667, 666, 665, 668), (650, 646, 664, 669), (655, 660, 652, 651), (666, 669, 670, 665), (668, 663, 664, 667), (649, 650, 669, 666), (683, 679, 681, 689), (696, 693, 685, 687), (671, 672, 688, 683), (674, 673, 695, 692), (679, 680, 684, 687), (694, 695, 673, 677), (682, 681, 685, 690), (693, 698, 690, 685), (689, 686, 676, 675), (681, 682, 686, 689), (681, 679, 687, 685), (687, 684, 691, 696), (680, 682, 690, 684), (698, 691, 684, 690), (686, 688, 672, 676), (682, 680, 688, 686), (683, 689, 675, 671), (674, 678, 677, 673), (697, 692, 691, 698), (676, 672, 671, 675), (695, 694, 693, 696), (692, 697, 678, 674), (694, 697, 698, 693), (696, 691, 692, 695), (697, 694, 677, 678), (680, 679, 683, 688), (699, 700, 702, 701), (701, 702, 704, 703), (703, 704, 706, 705), (705, 706, 708, 707), (707, 708, 710, 709), (709, 710, 712, 711), (711, 712, 714, 713), (713, 714, 716, 715), (715, 716, 718, 717), (717, 718, 720, 719), (702, 724, 704), (719, 720, 722, 721), (721, 722, 700, 699), (699, 723, 721), (721, 723, 719), (715, 723, 713), (723, 707, 709), (713, 723, 711), (723, 701, 703), (719, 723, 717), (707, 723, 705), (717, 723, 715), (705, 723, 703), (711, 723, 709), (723, 699, 701), (714, 724, 716), (700, 724, 702), (712, 724, 714), (722, 724, 700), (710, 724, 712), (720, 724, 722), (708, 724, 710), (718, 724, 720), (706, 724, 708), (716, 724, 718), (704, 724, 706), (725, 726, 728, 727), (727, 728, 730, 729), (729, 730, 732, 731), (731, 732, 734, 733), (733, 734, 736, 735), (735, 736, 738, 737), (737, 738, 740, 739), (739, 740, 742, 741), (741, 742, 744, 743), (743, 744, 746, 745), (728, 750, 730), (745, 746, 748, 747), (747, 748, 726, 725), (725, 749, 747), (743, 749, 741), (749, 729, 731), (741, 749, 739), (749, 727, 729), (739, 749, 737), (749, 725, 727), (737, 749, 735), (747, 749, 745), (735, 749, 733), (733, 749, 731), (745, 749, 743), (732, 750, 734), (750, 746, 744), (734, 750, 736), (730, 750, 732), (742, 750, 744), (750, 748, 746), (736, 750, 738), (750, 726, 748), (738, 750, 740), (750, 728, 726), (740, 750, 742)])
me_cylinder.polygons.foreach_set('material_index', [0, 0, 0, 0, 0, 0, 0, 0, 0, 0, 0, 0, 0, 1, 1, 1, 1, 1, 1, 0, 0, 0, 0, 0, 0, 0, 0, 0, 0, 0, 0, 0, 0, 0, 0, 0, 0, 0, 0, 0, 0, 0, 0, 0, 0, 0, 0, 0, 0, 0, 0, 0, 0, 0, 0, 0, 0, 0, 0, 0, 0, 0, 0, 0, 0, 0, 0, 0, 0, 0, 0, 0, 0, 0, 0, 0, 0, 0, 0, 0, 0, 0, 0, 0, 0, 0, 0, 0, 0, 0, 0, 0, 0, 0, 0, 0, 0, 0, 0, 0, 0, 0, 0, 0, 0, 0, 0, 0, 0, 0, 0, 0, 0, 0, 0, 0, 0, 0, 0, 0, 0, 0, 0, 0, 0, 0, 0, 0, 0, 0, 0, 0, 0, 0, 0, 0, 0, 0, 0, 0, 0, 0, 0, 0, 0, 1, 1, 1, 1, 1, 1, 1, 1, 1, 1, 0, 1, 1, 1, 0, 0, 0, 0, 0, 0, 0, 0, 0, 0, 0, 0, 0, 1, 1, 1, 1, 1, 1, 0, 0, 0, 0, 0, 0, 0, 0, 0, 0, 0, 0, 0, 0, 0, 0, 0, 0, 0, 0, 0, 0, 0, 0, 0, 0, 0, 0, 0, 0, 0, 0, 0, 0, 0, 0, 0, 0, 0, 0, 0, 0, 0, 0, 0, 0, 0, 0, 0, 0, 0, 0, 0, 0, 0, 0, 0, 0, 0, 0, 0, 0, 0, 0, 0, 0, 0, 0, 0, 0, 0, 0, 0, 0, 0, 0, 0, 0, 0, 0, 0, 0, 0, 0, 0, 0, 0, 0, 0, 0, 0, 0, 0, 0, 0, 0, 0, 0, 0, 0, 0, 0, 0, 0, 0, 0, 0, 0, 0, 0, 0, 0, 0, 0, 0, 0, 0, 0, 0, 0, 0, 0, 0, 0, 0, 0, 1, 1, 1, 1, 1, 1, 1, 1, 1, 1, 0, 1, 1, 1, 0, 0, 0, 0, 0, 0, 0, 0, 0, 0, 0, 0, 0, 0, 0, 0, 0, 0, 0, 0, 0, 0, 0, 0, 0, 0, 0, 0, 0, 0, 0, 0, 0, 0, 0, 0, 0, 0, 0, 0, 0, 0, 0, 0, 0, 0, 0, 0, 0, 0, 0, 0, 0, 0, 0, 0, 0, 0, 0, 0, 0, 0, 0, 0, 0, 0, 0, 0, 0, 0, 0, 0, 0, 0, 0, 0, 0, 0, 0, 0, 0, 0, 0, 0, 0, 0, 0, 0, 0, 0, 0, 0, 0, 0, 0, 0, 3, 0, 0, 0, 0, 0, 3, 0, 0, 0, 0, 0, 0, 0, 0, 0, 0, 0, 0, 0, 0, 0, 0, 0, 0, 0, 3, 3, 3, 3, 3, 3, 0, 0, 0, 0, 0, 0, 0, 0, 0, 0, 0, 0, 0, 0, 0, 0, 0, 0, 0, 0, 0, 0, 0, 0, 0, 0, 0, 0, 0, 0, 0, 0, 0, 0, 0, 0, 0, 0, 0, 0, 0, 0, 0, 0, 0, 0, 0, 0, 0, 0, 0, 0, 0, 0, 0, 0, 0, 0, 0, 0, 0, 0, 0, 0, 0, 0, 0, 0, 0, 0, 0, 0, 0, 0, 0, 0, 0, 0, 0, 0, 0, 0, 0, 0, 0, 0, 0, 0, 0, 0, 0, 0, 0, 0, 0, 0, 0, 0, 0, 0, 0, 0, 0, 0, 0, 0, 0, 0, 0, 0, 0, 0, 0, 0, 0, 0, 0, 0, 0, 0, 0, 0, 0, 0, 0, 0, 0, 0, 0, 0, 0, 0, 0, 0, 0, 0, 0, 0, 0, 0, 0, 0, 0, 0, 0, 0, 0, 0, 0, 0, 0, 0, 0, 0, 0, 0, 0, 0, 0, 0, 0, 0, 0, 0, 0, 0, 0, 0, 0, 0, 0, 0, 0, 0, 0, 0, 0, 0, 0, 0, 0, 0, 0, 0, 0, 0, 0, 0, 0, 0, 0, 0, 0, 0, 0, 0, 0, 0, 0, 0, 4, 4, 4, 4, 4, 4, 4, 4, 4, 4, 4, 4, 4, 4, 4, 4, 4, 4, 0, 0, 0, 0, 0, 0, 0, 0, 0, 0, 0, 0, 0, 0, 0, 0, 0, 0, 0, 0, 0, 0, 0, 0, 0, 0, 0, 0, 0, 0, 0, 0, 0, 0, 0, 0, 0, 0, 0, 0, 0, 0, 0, 0, 0, 0, 0, 0, 0, 0, 0, 0, 2, 2, 2, 2, 2, 2, 2, 2, 2, 2, 2, 2, 2, 2, 2, 2, 2, 2, 2, 2, 2, 2, 2, 2, 2, 2, 2, 2, 2, 2, 2, 2, 2, 2, 2, 2, 2, 2, 2, 2, 2, 2, 2, 2, 2, 2, 2, 2, 2, 2, 2, 2, 2, 2, 2, 2, 2, 2, 2, 2, 2, 2, 2, 2, 2, 2, 2, 2, 2, 2, 2, 2])
me_cylinder.materials.append(mat_clockcase)
me_cylinder.materials.append(mat_clockshield)
me_cylinder.materials.append(mat_clockmetal)
me_cylinder.materials.append(mat_clockhole)
me_cylinder.materials.append(mat_secondshand)
me_cylinder.use_remesh_preserve_volume = False
me_cylinder.use_remesh_preserve_attributes = False
me_cylinder.use_mirror_vertex_groups = False
me_cylinder.update()

# ---- objects
ob_alarmclock = bpy.data.objects.new('AlarmClock', me_cylinder)

# ---- transforms, parenting, visibility, modifiers, constraints
ob_alarmclock.location = (-7.451e-09, 1.164e-10, -5.96e-08)
ob_alarmclock.scale = (0.9544, 0.9877, 0.9975)
ob_alarmclock.lineart.crease_threshold = 0.0

# ---- collection membership
col_collection_1.objects.link(ob_alarmclock)

# ---- scene / render settings (as saved in the file)
scene.frame_start = 1; scene.frame_end = 250; scene.frame_set(1)
scene.render.engine = 'BLENDER_EEVEE_NEXT'
scene.render.resolution_percentage = 50
scene.render.dither_intensity = 0.0
scene.render.motion_blur_shutter = 1.0
scene.cycles.use_denoising = False
scene.cycles.samples = 128
scene.cycles.sampling_pattern = 'TABULATED_SOBOL'
scene.cycles.use_adaptive_sampling = False
scene.cycles.use_light_tree = False
scene.cycles.blur_glossy = 0.0
scene.cycles.sample_clamp_indirect = 0.0
scene.view_settings.view_transform = 'Standard'
bpy.context.view_layer.update()

# ---- added for rendering (the .blend has no active camera and no usable light): camera, sun
cam_auto = bpy.data.cameras.new('AutoCamera')
cam_auto.lens = 50.0
cam_auto.sensor_width = 36.0
cam_auto.clip_end = 1000.0
ob_auto_camera = bpy.data.objects.new('AutoCamera', cam_auto)
scene.collection.objects.link(ob_auto_camera)
ob_auto_camera.location = (0.389233, -0.485403, 0.48317)
ob_auto_camera.rotation_euler = (1.09748, -7.21219e-08, 0.694738)
scene.camera = ob_auto_camera
light_auto_sun = bpy.data.lights.new('AutoSun', 'SUN')
light_auto_sun.energy = 3.0
light_auto_sun.angle = 0.0523599
ob_auto_sun = bpy.data.objects.new('AutoSun', light_auto_sun)
scene.collection.objects.link(ob_auto_sun)
ob_auto_sun.rotation_euler = (0.872665, 0.174533, 0.523599)
bpy.context.view_layer.update()
